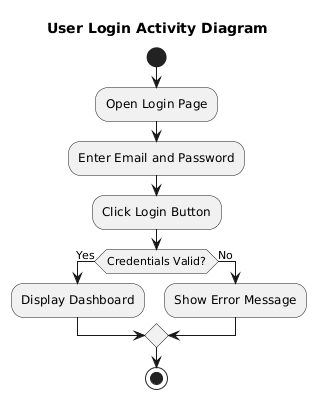

The diagram above was rendered by PlantUML. Its source (embedded in the PNG):
@startuml
title User Login Activity Diagram

start

:Open Login Page;

:Enter Email and Password;

:Click Login Button;

if (Credentials Valid?) then (Yes)

  :Display Dashboard;
  
else (No)

  :Show Error Message;

endif

stop
@enduml